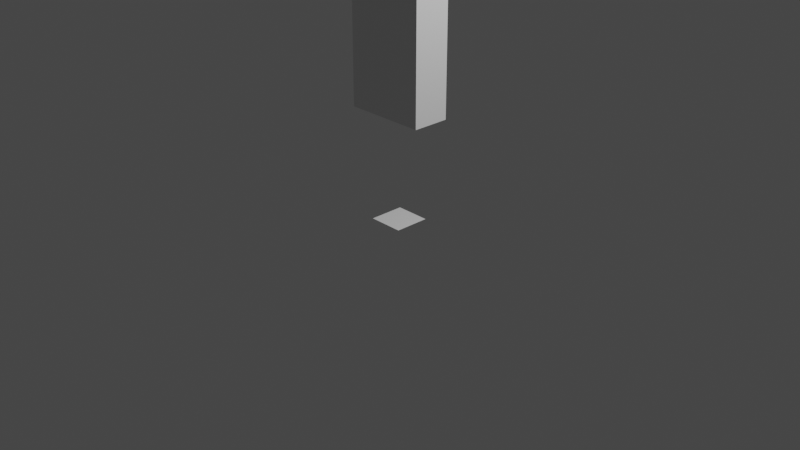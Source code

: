 # Source: Lens.blend  (saved by Blender 2.81.16; exported with 4.5.12 LTS)
import bpy
from mathutils import Matrix  # noqa: F401  (used for matrix-valued properties, if any)

bpy.ops.wm.read_factory_settings(use_empty=True)
scene = bpy.context.scene
scene.name = 'Scene'

# ---- collections
col_collection = bpy.data.collections.new('Collection'); scene.collection.children.link(col_collection)

# ---- materials (node trees are filled in below, after node groups)
mat_material = bpy.data.materials.new('Material')
mat_material.alpha_threshold = 0.0
mat_material.use_transparent_shadow = False
mat_material.line_color = (0.0, 0.0, 0.0, 1.0)

# ---- material node trees
mat_material.use_nodes = True; mat_material.node_tree.nodes.clear()
_N = mat_material.node_tree.nodes; _L = mat_material.node_tree.links
n0 = _N.new('ShaderNodeOutputMaterial'); n0.name = 'Material Output'; n0.location = (300, 300)
n1 = _N.new('ShaderNodeBsdfPrincipled'); n1.name = 'Principled BSDF'; n1.location = (10, 300)
n1.distribution = 'GGX'
n1.subsurface_method = 'BURLEY'
n1.inputs[2].default_value = 0.4
n1.inputs[3].default_value = 1.45
n1.inputs[27].default_value = (0.0, 0.0, 0.0, 1.0)
n1.inputs[28].default_value = 1.0
_L.new(n1.outputs[0], n0.inputs[0])
n0.is_active_output = True

# ---- world
world_world = bpy.data.worlds.new('World'); scene.world = world_world
world_world.use_nodes = True; world_world.node_tree.nodes.clear()
_N = world_world.node_tree.nodes; _L = world_world.node_tree.links
n0 = _N.new('ShaderNodeOutputWorld'); n0.name = 'World Output'; n0.location = (300, 300)
n1 = _N.new('ShaderNodeBackground'); n1.name = 'Background'; n1.location = (10, 300)
n1.inputs[0].default_value = (0.05088, 0.05088, 0.05088, 1.0)
_L.new(n1.outputs[0], n0.inputs[0])
n0.is_active_output = True
world_world.color = (0.05088, 0.05088, 0.05088)
world_world.use_sun_shadow = False
world_world.sun_shadow_jitter_overblur = 0.0

# ---- cameras
cam_camera = bpy.data.cameras.new('Camera')
cam_camera.clip_end = 100.0
cam_camera.ortho_scale = 7.314

# ---- lights
light_light = bpy.data.lights.new('Light', 'POINT')
light_light.transmission_factor = 0.0
light_light.energy = 1000.0
light_light.shadow_soft_size = 0.1
light_light.shadow_maximum_resolution = 0.006
light_light.use_absolute_resolution = True

# ---- meshes
me_cube = bpy.data.meshes.new('Cube')
me_cube.from_pydata([(1.0, 1.0, 5.56), (1.0, 1.0, -1.066), (1.0, -1.0, 5.56), (1.0, -1.0, -1.066), (-1.0, 1.0, 5.56), (-1.0, 1.0, -1.066), (-1.0, -1.0, 5.56), (-1.0, -1.0, -1.066)], [], [(0, 4, 6, 2), (3, 2, 6, 7), (7, 6, 4, 5), (5, 1, 3, 7), (1, 0, 2, 3), (5, 4, 0, 1)])
_uv = me_cube.uv_layers.new(name='UVMap')
_uv.uv.foreach_set('vector', [0.625, 0.5, 0.875, 0.5, 0.875, 0.75, 0.625, 0.75, 0.375, 0.75, 0.625, 0.75, 0.625, 1.0, 0.375, 1.0, 0.375, 0.0, 0.625, 0.0, 0.625, 0.25, 0.375, 0.25, 0.125, 0.5, 0.375, 0.5, 0.375, 0.75, 0.125, 0.75, 0.375, 0.5, 0.625, 0.5, 0.625, 0.75, 0.375, 0.75, 0.375, 0.25, 0.625, 0.25, 0.625, 0.5, 0.375, 0.5])
me_cube.materials.append(mat_material)
me_cube.use_remesh_preserve_volume = False
me_cube.use_remesh_preserve_attributes = False
me_cube.use_mirror_vertex_groups = False
me_cube.update()
me_source = bpy.data.meshes.new('source')
me_source.from_pydata([(-1.0, -1.0, 0.0), (1.0, -1.0, 0.0), (-1.0, 1.0, 0.0), (1.0, 1.0, 0.0)], [], [(0, 1, 3, 2)])
_uv = me_source.uv_layers.new(name='UVMap')
_uv.uv.foreach_set('vector', [0.0, 0.0, 1.0, 0.0, 1.0, 1.0, 0.0, 1.0])
me_source.use_remesh_fix_poles = True
me_source.use_remesh_preserve_attributes = False
me_source.use_mirror_vertex_groups = False
me_source.update()

# ---- objects
ob_cube = bpy.data.objects.new('Cube', me_cube)
ob_light = bpy.data.objects.new('Light', light_light)
ob_camera = bpy.data.objects.new('Camera', cam_camera)
ob_plane = bpy.data.objects.new('Plane', me_source)

# ---- transforms, parenting, visibility, modifiers, constraints
ob_cube.location = (0.0, 0.0, 2.026)
ob_cube.scale = (0.436, 0.1978, 0.8312)
ob_cube.lock_rotations_4d = False
ob_cube.empty_display_type = 'ARROWS'
ob_cube.lineart.crease_threshold = 0.0
ob_light.location = (4.076, 1.005, 5.904)
ob_light.rotation_euler = (0.6503, 0.05522, 1.866)
ob_light.lock_rotations_4d = False
ob_light.empty_display_type = 'ARROWS'
ob_light.color = (0.0, 0.0, 0.0, 0.0)
ob_light.lineart.crease_threshold = 0.0
ob_camera.location = (7.359, -6.926, 4.958)
ob_camera.rotation_euler = (1.109, 0.0, 0.8149)
ob_camera.lock_rotations_4d = False
ob_camera.empty_display_type = 'ARROWS'
ob_camera.color = (0.0, 0.0, 0.0, 0.0)
ob_camera.display_type = 'WIRE'
ob_camera.lineart.crease_threshold = 0.0
ob_plane.location = (0.0, 0.0, 0.0)
ob_plane.scale = (0.1878, 0.1878, 0.1878)
ob_plane.lineart.crease_threshold = 0.0

# ---- collection membership
col_collection.objects.link(ob_cube)
col_collection.objects.link(ob_light)
col_collection.objects.link(ob_camera)
col_collection.objects.link(ob_plane)

# ---- scene / render settings (as saved in the file)
scene.camera = ob_camera
scene.frame_start = 1; scene.frame_end = 250; scene.frame_set(1)
scene.render.engine = 'BLENDER_EEVEE_NEXT'
scene.cycles.use_denoising = False
scene.cycles.samples = 128
scene.cycles.sampling_pattern = 'TABULATED_SOBOL'
scene.cycles.use_adaptive_sampling = False
scene.cycles.use_light_tree = False
scene.view_settings.view_transform = 'Filmic'
bpy.context.view_layer.update()
